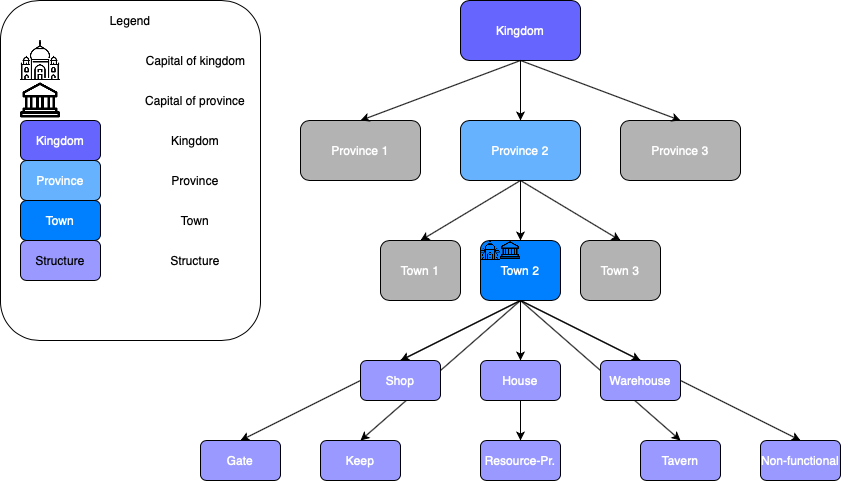

The diagram above was exported from draw.io. Its source (the exported page's mxGraphModel, read from the mxfile embedded in the PNG):
<mxGraphModel dx="1947" dy="721" grid="1" gridSize="10" guides="1" tooltips="1" connect="1" arrows="1" fold="1" page="1" pageScale="1" pageWidth="827" pageHeight="1169" math="0" shadow="0">
  <root>
    <mxCell id="0" />
    <mxCell id="1" parent="0" />
    <mxCell id="qrTUXjhyYPprB0vebK_W-22" value="" style="rounded=1;whiteSpace=wrap;html=1;fillColor=#FFFFFF;" vertex="1" parent="1">
      <mxGeometry x="-100" y="160" width="260" height="340" as="geometry" />
    </mxCell>
    <mxCell id="qrTUXjhyYPprB0vebK_W-2" value="&lt;font color=&quot;#ffffff&quot;&gt;Kingdom&lt;/font&gt;" style="rounded=1;whiteSpace=wrap;html=1;fillColor=#6666FF;" vertex="1" parent="1">
      <mxGeometry x="360" y="160" width="120" height="60" as="geometry" />
    </mxCell>
    <mxCell id="qrTUXjhyYPprB0vebK_W-3" value="&lt;font color=&quot;#ffffff&quot;&gt;Province 1&lt;/font&gt;" style="rounded=1;whiteSpace=wrap;html=1;fillColor=#B3B3B3;" vertex="1" parent="1">
      <mxGeometry x="200" y="280" width="120" height="60" as="geometry" />
    </mxCell>
    <mxCell id="qrTUXjhyYPprB0vebK_W-4" value="&lt;font color=&quot;#ffffff&quot;&gt;Province 2&lt;/font&gt;" style="rounded=1;whiteSpace=wrap;html=1;fillColor=#66B2FF;" vertex="1" parent="1">
      <mxGeometry x="360" y="280" width="120" height="60" as="geometry" />
    </mxCell>
    <mxCell id="qrTUXjhyYPprB0vebK_W-5" value="&lt;font color=&quot;#ffffff&quot;&gt;Province 3&lt;/font&gt;" style="rounded=1;whiteSpace=wrap;html=1;fillColor=#B3B3B3;" vertex="1" parent="1">
      <mxGeometry x="520" y="280" width="120" height="60" as="geometry" />
    </mxCell>
    <mxCell id="qrTUXjhyYPprB0vebK_W-6" value="&lt;font color=&quot;#ffffff&quot;&gt;Town 1&lt;/font&gt;" style="rounded=1;whiteSpace=wrap;html=1;fillColor=#B3B3B3;" vertex="1" parent="1">
      <mxGeometry x="280" y="400" width="80" height="60" as="geometry" />
    </mxCell>
    <mxCell id="qrTUXjhyYPprB0vebK_W-43" style="edgeStyle=none;rounded=0;orthogonalLoop=1;jettySize=auto;html=1;exitX=0.5;exitY=1;exitDx=0;exitDy=0;entryX=0.5;entryY=0;entryDx=0;entryDy=0;" edge="1" parent="1" source="qrTUXjhyYPprB0vebK_W-7" target="qrTUXjhyYPprB0vebK_W-32">
      <mxGeometry relative="1" as="geometry" />
    </mxCell>
    <mxCell id="qrTUXjhyYPprB0vebK_W-44" style="edgeStyle=none;rounded=0;orthogonalLoop=1;jettySize=auto;html=1;exitX=0.5;exitY=1;exitDx=0;exitDy=0;entryX=0.5;entryY=0;entryDx=0;entryDy=0;" edge="1" parent="1" source="qrTUXjhyYPprB0vebK_W-7" target="qrTUXjhyYPprB0vebK_W-34">
      <mxGeometry relative="1" as="geometry" />
    </mxCell>
    <mxCell id="qrTUXjhyYPprB0vebK_W-45" style="edgeStyle=none;rounded=0;orthogonalLoop=1;jettySize=auto;html=1;exitX=0.5;exitY=1;exitDx=0;exitDy=0;entryX=0.5;entryY=0;entryDx=0;entryDy=0;" edge="1" parent="1" source="qrTUXjhyYPprB0vebK_W-7" target="qrTUXjhyYPprB0vebK_W-33">
      <mxGeometry relative="1" as="geometry" />
    </mxCell>
    <mxCell id="qrTUXjhyYPprB0vebK_W-46" style="edgeStyle=none;rounded=0;orthogonalLoop=1;jettySize=auto;html=1;exitX=0.5;exitY=1;exitDx=0;exitDy=0;entryX=0.5;entryY=0;entryDx=0;entryDy=0;" edge="1" parent="1" source="qrTUXjhyYPprB0vebK_W-7" target="qrTUXjhyYPprB0vebK_W-36">
      <mxGeometry relative="1" as="geometry" />
    </mxCell>
    <mxCell id="qrTUXjhyYPprB0vebK_W-47" style="edgeStyle=none;rounded=0;orthogonalLoop=1;jettySize=auto;html=1;exitX=0.5;exitY=1;exitDx=0;exitDy=0;entryX=0.5;entryY=0;entryDx=0;entryDy=0;" edge="1" parent="1" source="qrTUXjhyYPprB0vebK_W-7" target="qrTUXjhyYPprB0vebK_W-38">
      <mxGeometry relative="1" as="geometry" />
    </mxCell>
    <mxCell id="qrTUXjhyYPprB0vebK_W-48" style="edgeStyle=none;rounded=0;orthogonalLoop=1;jettySize=auto;html=1;exitX=0.5;exitY=1;exitDx=0;exitDy=0;entryX=0.5;entryY=0;entryDx=0;entryDy=0;" edge="1" parent="1" source="qrTUXjhyYPprB0vebK_W-7" target="qrTUXjhyYPprB0vebK_W-40">
      <mxGeometry relative="1" as="geometry" />
    </mxCell>
    <mxCell id="qrTUXjhyYPprB0vebK_W-49" style="edgeStyle=none;rounded=0;orthogonalLoop=1;jettySize=auto;html=1;exitX=0.5;exitY=1;exitDx=0;exitDy=0;entryX=0.5;entryY=0;entryDx=0;entryDy=0;" edge="1" parent="1" source="qrTUXjhyYPprB0vebK_W-7" target="qrTUXjhyYPprB0vebK_W-39">
      <mxGeometry relative="1" as="geometry" />
    </mxCell>
    <mxCell id="qrTUXjhyYPprB0vebK_W-50" style="edgeStyle=none;rounded=0;orthogonalLoop=1;jettySize=auto;html=1;exitX=0.5;exitY=1;exitDx=0;exitDy=0;entryX=0.5;entryY=0;entryDx=0;entryDy=0;" edge="1" parent="1" source="qrTUXjhyYPprB0vebK_W-7" target="qrTUXjhyYPprB0vebK_W-37">
      <mxGeometry relative="1" as="geometry" />
    </mxCell>
    <mxCell id="qrTUXjhyYPprB0vebK_W-7" value="&lt;font color=&quot;#ffffff&quot;&gt;Town 2&lt;br&gt;&lt;/font&gt;" style="rounded=1;whiteSpace=wrap;html=1;fillColor=#007FFF;" vertex="1" parent="1">
      <mxGeometry x="380" y="400" width="80" height="60" as="geometry" />
    </mxCell>
    <mxCell id="qrTUXjhyYPprB0vebK_W-8" value="&lt;font color=&quot;#ffffff&quot;&gt;Town 3&lt;/font&gt;" style="rounded=1;whiteSpace=wrap;html=1;fillColor=#B3B3B3;" vertex="1" parent="1">
      <mxGeometry x="480" y="400" width="80" height="60" as="geometry" />
    </mxCell>
    <mxCell id="qrTUXjhyYPprB0vebK_W-9" value="" style="endArrow=classic;html=1;exitX=0.5;exitY=1;exitDx=0;exitDy=0;entryX=0.5;entryY=0;entryDx=0;entryDy=0;" edge="1" parent="1" source="qrTUXjhyYPprB0vebK_W-2" target="qrTUXjhyYPprB0vebK_W-4">
      <mxGeometry width="50" height="50" relative="1" as="geometry">
        <mxPoint x="500" y="370" as="sourcePoint" />
        <mxPoint x="550" y="320" as="targetPoint" />
      </mxGeometry>
    </mxCell>
    <mxCell id="qrTUXjhyYPprB0vebK_W-10" value="" style="endArrow=classic;html=1;exitX=0.5;exitY=1;exitDx=0;exitDy=0;entryX=0.5;entryY=0;entryDx=0;entryDy=0;" edge="1" parent="1" source="qrTUXjhyYPprB0vebK_W-2" target="qrTUXjhyYPprB0vebK_W-3">
      <mxGeometry width="50" height="50" relative="1" as="geometry">
        <mxPoint x="500" y="370" as="sourcePoint" />
        <mxPoint x="550" y="320" as="targetPoint" />
      </mxGeometry>
    </mxCell>
    <mxCell id="qrTUXjhyYPprB0vebK_W-11" value="" style="endArrow=classic;html=1;entryX=0.5;entryY=0;entryDx=0;entryDy=0;" edge="1" parent="1" target="qrTUXjhyYPprB0vebK_W-5">
      <mxGeometry width="50" height="50" relative="1" as="geometry">
        <mxPoint x="420" y="220" as="sourcePoint" />
        <mxPoint x="550" y="320" as="targetPoint" />
      </mxGeometry>
    </mxCell>
    <mxCell id="qrTUXjhyYPprB0vebK_W-12" value="" style="endArrow=classic;html=1;exitX=0.5;exitY=1;exitDx=0;exitDy=0;entryX=0.5;entryY=0;entryDx=0;entryDy=0;" edge="1" parent="1" source="qrTUXjhyYPprB0vebK_W-4" target="qrTUXjhyYPprB0vebK_W-6">
      <mxGeometry width="50" height="50" relative="1" as="geometry">
        <mxPoint x="500" y="370" as="sourcePoint" />
        <mxPoint x="550" y="320" as="targetPoint" />
      </mxGeometry>
    </mxCell>
    <mxCell id="qrTUXjhyYPprB0vebK_W-13" value="" style="endArrow=classic;html=1;exitX=0.5;exitY=1;exitDx=0;exitDy=0;entryX=0.5;entryY=0;entryDx=0;entryDy=0;" edge="1" parent="1" source="qrTUXjhyYPprB0vebK_W-4" target="qrTUXjhyYPprB0vebK_W-7">
      <mxGeometry width="50" height="50" relative="1" as="geometry">
        <mxPoint x="500" y="370" as="sourcePoint" />
        <mxPoint x="550" y="320" as="targetPoint" />
      </mxGeometry>
    </mxCell>
    <mxCell id="qrTUXjhyYPprB0vebK_W-14" value="" style="endArrow=classic;html=1;exitX=0.5;exitY=1;exitDx=0;exitDy=0;entryX=0.5;entryY=0;entryDx=0;entryDy=0;" edge="1" parent="1" source="qrTUXjhyYPprB0vebK_W-4" target="qrTUXjhyYPprB0vebK_W-8">
      <mxGeometry width="50" height="50" relative="1" as="geometry">
        <mxPoint x="500" y="370" as="sourcePoint" />
        <mxPoint x="550" y="320" as="targetPoint" />
      </mxGeometry>
    </mxCell>
    <mxCell id="qrTUXjhyYPprB0vebK_W-15" value="" style="shape=image;html=1;verticalAlign=top;verticalLabelPosition=bottom;labelBackgroundColor=#ffffff;imageAspect=0;aspect=fixed;image=https://cdn2.iconfinder.com/data/icons/city-building-1/200/India-128.png;fillColor=#CCCCFF;" vertex="1" parent="1">
      <mxGeometry x="-80" y="200" width="40" height="40" as="geometry" />
    </mxCell>
    <mxCell id="qrTUXjhyYPprB0vebK_W-16" value="" style="shape=image;html=1;verticalAlign=top;verticalLabelPosition=bottom;labelBackgroundColor=#ffffff;imageAspect=0;aspect=fixed;image=https://cdn3.iconfinder.com/data/icons/business-and-finance-313/32/Business_and_Finance_bank_capital_office_building_law-128.png;fillColor=#CCCCFF;" vertex="1" parent="1">
      <mxGeometry x="-80" y="240" width="40" height="40" as="geometry" />
    </mxCell>
    <mxCell id="qrTUXjhyYPprB0vebK_W-18" value="&lt;font color=&quot;#ffffff&quot;&gt;Kingdom&lt;/font&gt;" style="rounded=1;whiteSpace=wrap;html=1;fillColor=#6666FF;" vertex="1" parent="1">
      <mxGeometry x="-80" y="280" width="80" height="40" as="geometry" />
    </mxCell>
    <mxCell id="qrTUXjhyYPprB0vebK_W-19" value="&lt;font color=&quot;#ffffff&quot;&gt;Province&lt;/font&gt;" style="rounded=1;whiteSpace=wrap;html=1;fillColor=#66B2FF;" vertex="1" parent="1">
      <mxGeometry x="-80" y="320" width="80" height="40" as="geometry" />
    </mxCell>
    <mxCell id="qrTUXjhyYPprB0vebK_W-20" value="&lt;font color=&quot;#ffffff&quot;&gt;Town&lt;br&gt;&lt;/font&gt;" style="rounded=1;whiteSpace=wrap;html=1;fillColor=#007FFF;" vertex="1" parent="1">
      <mxGeometry x="-80" y="360" width="80" height="40" as="geometry" />
    </mxCell>
    <mxCell id="qrTUXjhyYPprB0vebK_W-21" value="Capital of kingdom" style="text;html=1;align=center;verticalAlign=middle;resizable=0;points=[];autosize=1;" vertex="1" parent="1">
      <mxGeometry x="40" y="210" width="110" height="20" as="geometry" />
    </mxCell>
    <mxCell id="qrTUXjhyYPprB0vebK_W-23" value="Legend" style="text;html=1;strokeColor=none;fillColor=none;align=center;verticalAlign=middle;whiteSpace=wrap;rounded=0;" vertex="1" parent="1">
      <mxGeometry x="10" y="170" width="40" height="20" as="geometry" />
    </mxCell>
    <mxCell id="qrTUXjhyYPprB0vebK_W-24" value="Capital of province" style="text;html=1;strokeColor=none;fillColor=none;align=center;verticalAlign=middle;whiteSpace=wrap;rounded=0;" vertex="1" parent="1">
      <mxGeometry x="40" y="250" width="110" height="20" as="geometry" />
    </mxCell>
    <mxCell id="qrTUXjhyYPprB0vebK_W-26" value="Kingdom" style="text;html=1;strokeColor=none;fillColor=none;align=center;verticalAlign=middle;whiteSpace=wrap;rounded=0;" vertex="1" parent="1">
      <mxGeometry x="40" y="290" width="110" height="20" as="geometry" />
    </mxCell>
    <mxCell id="qrTUXjhyYPprB0vebK_W-27" value="Province" style="text;html=1;strokeColor=none;fillColor=none;align=center;verticalAlign=middle;whiteSpace=wrap;rounded=0;" vertex="1" parent="1">
      <mxGeometry x="40" y="330" width="110" height="20" as="geometry" />
    </mxCell>
    <mxCell id="qrTUXjhyYPprB0vebK_W-28" value="Town" style="text;html=1;strokeColor=none;fillColor=none;align=center;verticalAlign=middle;whiteSpace=wrap;rounded=0;" vertex="1" parent="1">
      <mxGeometry x="40" y="370" width="110" height="20" as="geometry" />
    </mxCell>
    <mxCell id="qrTUXjhyYPprB0vebK_W-29" value="" style="shape=image;html=1;verticalAlign=top;verticalLabelPosition=bottom;labelBackgroundColor=#ffffff;imageAspect=0;aspect=fixed;image=https://cdn2.iconfinder.com/data/icons/city-building-1/200/India-128.png;fillColor=#CCCCFF;" vertex="1" parent="1">
      <mxGeometry x="380" y="400" width="20" height="20" as="geometry" />
    </mxCell>
    <mxCell id="qrTUXjhyYPprB0vebK_W-30" value="" style="shape=image;html=1;verticalAlign=top;verticalLabelPosition=bottom;labelBackgroundColor=#ffffff;imageAspect=0;aspect=fixed;image=https://cdn3.iconfinder.com/data/icons/business-and-finance-313/32/Business_and_Finance_bank_capital_office_building_law-128.png;fillColor=#CCCCFF;" vertex="1" parent="1">
      <mxGeometry x="400" y="400" width="20" height="20" as="geometry" />
    </mxCell>
    <mxCell id="qrTUXjhyYPprB0vebK_W-32" value="&lt;font color=&quot;#ffffff&quot;&gt;Shop&lt;/font&gt;" style="rounded=1;whiteSpace=wrap;html=1;fillColor=#9999FF;" vertex="1" parent="1">
      <mxGeometry x="260" y="520" width="80" height="40" as="geometry" />
    </mxCell>
    <mxCell id="qrTUXjhyYPprB0vebK_W-33" value="&lt;font color=&quot;#ffffff&quot;&gt;House&lt;/font&gt;" style="rounded=1;whiteSpace=wrap;html=1;fillColor=#9999FF;" vertex="1" parent="1">
      <mxGeometry x="380" y="520" width="80" height="40" as="geometry" />
    </mxCell>
    <mxCell id="qrTUXjhyYPprB0vebK_W-34" value="&lt;font color=&quot;#ffffff&quot;&gt;Warehouse&lt;/font&gt;" style="rounded=1;whiteSpace=wrap;html=1;fillColor=#9999FF;" vertex="1" parent="1">
      <mxGeometry x="500" y="520" width="80" height="40" as="geometry" />
    </mxCell>
    <mxCell id="qrTUXjhyYPprB0vebK_W-36" value="&lt;font color=&quot;#ffffff&quot;&gt;Gate&lt;/font&gt;" style="rounded=1;whiteSpace=wrap;html=1;fillColor=#9999FF;" vertex="1" parent="1">
      <mxGeometry x="100" y="600" width="80" height="40" as="geometry" />
    </mxCell>
    <mxCell id="qrTUXjhyYPprB0vebK_W-37" value="&lt;font color=&quot;#ffffff&quot;&gt;Non-functional&lt;/font&gt;" style="rounded=1;whiteSpace=wrap;html=1;fillColor=#9999FF;" vertex="1" parent="1">
      <mxGeometry x="660" y="600" width="80" height="40" as="geometry" />
    </mxCell>
    <mxCell id="qrTUXjhyYPprB0vebK_W-38" value="&lt;font color=&quot;#ffffff&quot;&gt;Keep&lt;/font&gt;" style="rounded=1;whiteSpace=wrap;html=1;fillColor=#9999FF;" vertex="1" parent="1">
      <mxGeometry x="220" y="600" width="80" height="40" as="geometry" />
    </mxCell>
    <mxCell id="qrTUXjhyYPprB0vebK_W-39" value="&lt;font color=&quot;#ffffff&quot;&gt;Tavern&lt;/font&gt;" style="rounded=1;whiteSpace=wrap;html=1;fillColor=#9999FF;" vertex="1" parent="1">
      <mxGeometry x="540" y="600" width="80" height="40" as="geometry" />
    </mxCell>
    <mxCell id="qrTUXjhyYPprB0vebK_W-40" value="&lt;font color=&quot;#ffffff&quot;&gt;Resource-Pr.&lt;/font&gt;" style="rounded=1;whiteSpace=wrap;html=1;fillColor=#9999FF;" vertex="1" parent="1">
      <mxGeometry x="380" y="600" width="80" height="40" as="geometry" />
    </mxCell>
    <mxCell id="qrTUXjhyYPprB0vebK_W-51" value="Structure" style="rounded=1;whiteSpace=wrap;html=1;fillColor=#9999FF;" vertex="1" parent="1">
      <mxGeometry x="-80" y="400" width="80" height="40" as="geometry" />
    </mxCell>
    <mxCell id="qrTUXjhyYPprB0vebK_W-52" value="Structure" style="text;html=1;strokeColor=none;fillColor=none;align=center;verticalAlign=middle;whiteSpace=wrap;rounded=0;" vertex="1" parent="1">
      <mxGeometry x="40" y="410" width="110" height="20" as="geometry" />
    </mxCell>
  </root>
</mxGraphModel>